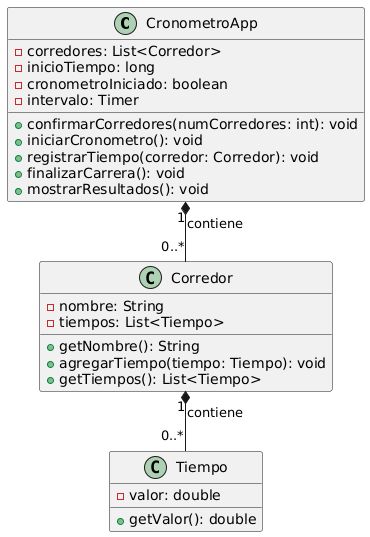

The diagram above was rendered by PlantUML. Its source (embedded in the PNG):
@startuml
skinparam linetype ortho

class CronometroApp {
    - corredores: List<Corredor>
    - inicioTiempo: long
    - cronometroIniciado: boolean
    - intervalo: Timer

    + confirmarCorredores(numCorredores: int): void
    + iniciarCronometro(): void
    + registrarTiempo(corredor: Corredor): void
    + finalizarCarrera(): void
    + mostrarResultados(): void
}

class Corredor {
    - nombre: String
    - tiempos: List<Tiempo>

    + getNombre(): String
    + agregarTiempo(tiempo: Tiempo): void
    + getTiempos(): List<Tiempo>
}

class Tiempo {
    - valor: double

    + getValor(): double
}

CronometroApp "1" *-- "0..*" Corredor : contiene
Corredor "1" *-- "0..*" Tiempo : contiene
@enduml